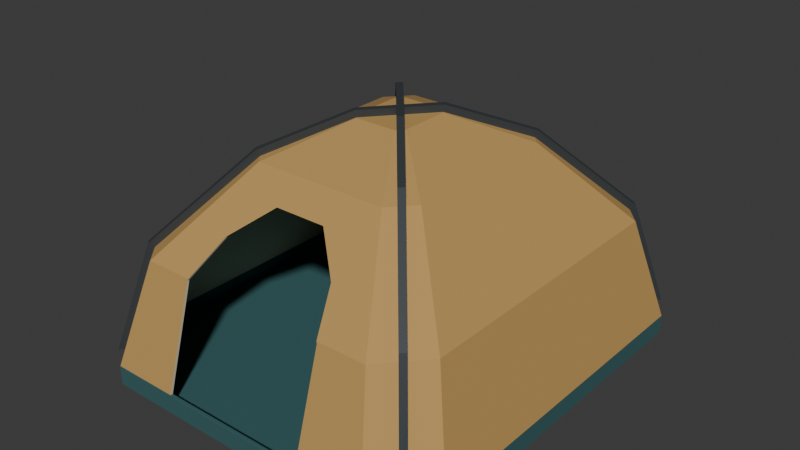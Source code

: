 # Source: source.blend  (saved by Blender 4.3.34; exported with 4.5.12 LTS)
import bpy
from mathutils import Matrix  # noqa: F401  (used for matrix-valued properties, if any)

bpy.ops.wm.read_factory_settings(use_empty=True)
scene = bpy.context.scene
scene.name = 'Scene'

# ---- collections
col_collection = bpy.data.collections.new('Collection'); scene.collection.children.link(col_collection)

# ---- materials (node trees are filled in below, after node groups)
mat_canvas_quietochre = bpy.data.materials.new('Canvas_QuietOchre')
mat_canvas_quietochre.diffuse_color = (0.52, 0.31, 0.095, 1.0)
mat_innercanvas_warmlinen = bpy.data.materials.new('InnerCanvas_WarmLinen')
mat_innercanvas_warmlinen.diffuse_color = (0.63, 0.57, 0.42, 1.0)
mat_bathtubfloor_deepteal = bpy.data.materials.new('BathtubFloor_DeepTeal')
mat_bathtubfloor_deepteal.diffuse_color = (0.035, 0.115, 0.12, 1.0)
mat_poles_graphite = bpy.data.materials.new('Poles_Graphite')
mat_poles_graphite.diffuse_color = (0.055, 0.065, 0.072, 1.0)

# ---- material node trees
mat_canvas_quietochre.use_nodes = True; mat_canvas_quietochre.node_tree.nodes.clear()
_N = mat_canvas_quietochre.node_tree.nodes; _L = mat_canvas_quietochre.node_tree.links
n0 = _N.new('ShaderNodeBsdfPrincipled'); n0.name = 'Principled BSDF'; n0.location = (10, 300)
n0.inputs[0].default_value = (0.52, 0.31, 0.095, 1.0)
n0.inputs[2].default_value = 0.85
n1 = _N.new('ShaderNodeOutputMaterial'); n1.name = 'Material Output'; n1.location = (300, 300)
_L.new(n0.outputs[0], n1.inputs[0])
n1.is_active_output = True
mat_innercanvas_warmlinen.use_nodes = True; mat_innercanvas_warmlinen.node_tree.nodes.clear()
_N = mat_innercanvas_warmlinen.node_tree.nodes; _L = mat_innercanvas_warmlinen.node_tree.links
n0 = _N.new('ShaderNodeBsdfPrincipled'); n0.name = 'Principled BSDF'; n0.location = (10, 300)
n0.inputs[0].default_value = (0.63, 0.57, 0.42, 1.0)
n0.inputs[2].default_value = 0.88
n1 = _N.new('ShaderNodeOutputMaterial'); n1.name = 'Material Output'; n1.location = (300, 300)
_L.new(n0.outputs[0], n1.inputs[0])
n1.is_active_output = True
mat_bathtubfloor_deepteal.use_nodes = True; mat_bathtubfloor_deepteal.node_tree.nodes.clear()
_N = mat_bathtubfloor_deepteal.node_tree.nodes; _L = mat_bathtubfloor_deepteal.node_tree.links
n0 = _N.new('ShaderNodeBsdfPrincipled'); n0.name = 'Principled BSDF'; n0.location = (10, 300)
n0.inputs[0].default_value = (0.035, 0.115, 0.12, 1.0)
n0.inputs[2].default_value = 0.84
n1 = _N.new('ShaderNodeOutputMaterial'); n1.name = 'Material Output'; n1.location = (300, 300)
_L.new(n0.outputs[0], n1.inputs[0])
n1.is_active_output = True
mat_poles_graphite.use_nodes = True; mat_poles_graphite.node_tree.nodes.clear()
_N = mat_poles_graphite.node_tree.nodes; _L = mat_poles_graphite.node_tree.links
n0 = _N.new('ShaderNodeBsdfPrincipled'); n0.name = 'Principled BSDF'; n0.location = (10, 300)
n0.inputs[0].default_value = (0.055, 0.065, 0.072, 1.0)
n0.inputs[1].default_value = 0.3
n0.inputs[2].default_value = 0.45
n1 = _N.new('ShaderNodeOutputMaterial'); n1.name = 'Material Output'; n1.location = (300, 300)
_L.new(n0.outputs[0], n1.inputs[0])
n1.is_active_output = True

# ---- world
world_world = bpy.data.worlds.new('World'); scene.world = world_world
world_world.use_nodes = True; world_world.node_tree.nodes.clear()
_N = world_world.node_tree.nodes; _L = world_world.node_tree.links
n0 = _N.new('ShaderNodeOutputWorld'); n0.name = 'World Output'; n0.location = (300, 300)
n1 = _N.new('ShaderNodeBackground'); n1.name = 'Background'; n1.location = (10, 300)
n1.inputs[0].default_value = (0.05088, 0.05088, 0.05088, 1.0)
_L.new(n1.outputs[0], n0.inputs[0])
n0.is_active_output = True
world_world.color = (0.05088, 0.05088, 0.05088)
world_world.sun_shadow_jitter_overblur = 0.0

# ---- meshes
me_wholecompoundenclosureandfloor = bpy.data.meshes.new('WholeCompoundEnclosureAndFloor')
me_wholecompoundenclosureandfloor.from_pydata([(-0.77, -1.17, 0.0), (-0.77, -1.17, 0.1), (-1.0, -0.91, 0.1), (-1.0, -0.91, 0.0), (0.77, -1.17, 0.0), (0.77, -1.17, 0.1), (1.0, -0.91, 0.1), (1.0, -0.91, 0.0), (1.0, 0.91, 0.0), (1.0, 0.91, 0.1), (0.77, 1.17, 0.1), (0.77, 1.17, 0.0), (-0.77, 1.17, 0.0), (-0.77, 1.17, 0.1), (-1.0, 0.91, 0.1), (-1.0, 0.91, 0.0), (-0.6622, -1.006, 0.65), (-0.86, -0.7826, 0.65), (-0.769, -1.169, 0.105), (0.769, -1.169, 0.105), (0.6622, -1.006, 0.65), (0.4, -1.006, 0.65), (0.4, -1.169, 0.105), (0.3956, -1.006, 0.65), (0.4, -1.009, 0.64), (-0.531, -1.006, 0.65), (-0.6868, -1.044, 0.5245), (-0.3956, -1.006, 0.65), (-0.6378, -1.169, 0.105), (-0.4, -1.009, 0.64), (-0.4, -1.169, 0.105), (0.86, -0.7826, 0.65), (0.86, 0.7826, 0.65), (0.6622, 1.006, 0.65), (-0.6622, 1.006, 0.65), (-0.86, 0.7826, 0.65), (-0.3696, -0.5616, 1.08), (-0.48, -0.4368, 1.08), (0.4, -0.6078, 1.035), (0.3696, -0.5616, 1.08), (0.2044, -0.5616, 1.08), (-0.002759, -0.5616, 1.08), (0.32, -0.8304, 0.82), (-0.4479, -0.6805, 0.965), (0.14, -0.6805, 0.965), (-0.14, -0.6805, 0.965), (-0.32, -0.8304, 0.82), (0.48, -0.4368, 1.08), (0.48, 0.4368, 1.08), (0.3696, 0.5616, 1.08), (-0.3696, 0.5616, 1.08), (-0.48, 0.4368, 1.08), (-0.1155, -0.1755, 1.24), (-0.15, -0.1365, 1.24), (0.1155, -0.1755, 1.24), (0.15, -0.1365, 1.24), (0.15, 0.1365, 1.24), (0.1155, 0.1755, 1.24), (-0.1155, 0.1755, 1.24), (-0.15, 0.1365, 1.24), (-0.988, -0.9055, 0.024), (-0.988, -0.9055, 0.09799), (-0.7646, -1.158, 0.09799), (-0.7646, -1.158, 0.024), (0.7646, -1.158, 0.024), (-0.7645, -1.158, 0.09825), (0.7645, -1.158, 0.09825), (0.7646, -1.158, 0.09799), (0.988, -0.9055, 0.024), (0.988, -0.9055, 0.09799), (0.988, 0.9055, 0.024), (0.988, -0.9052, 0.0985), (0.988, 0.9052, 0.0985), (0.988, 0.9055, 0.09799), (0.7646, 1.158, 0.09799), (0.7646, 1.158, 0.024), (-0.7646, 1.158, 0.024), (0.7645, 1.158, 0.09825), (-0.7645, 1.158, 0.09825), (-0.7646, 1.158, 0.09799), (-0.988, 0.9055, 0.024), (-0.988, 0.9055, 0.09799), (-0.988, 0.9052, 0.0985), (-0.988, -0.9052, 0.0985), (-0.8494, -0.7791, 0.6429), (-0.6577, -0.9958, 0.6429), (0.7632, -1.156, 0.105), (-0.7632, -1.156, 0.105), (0.4, -0.9956, 0.6436), (0.6569, -0.9956, 0.6436), (0.6577, -0.9958, 0.6429), (0.4, -1.156, 0.105), (0.3984, -0.9956, 0.6436), (0.4, -0.9967, 0.64), (-0.539, -0.9956, 0.6436), (-0.6798, -1.029, 0.5301), (-0.6569, -0.9956, 0.6436), (-0.3984, -0.9956, 0.6436), (-0.6378, -1.156, 0.105), (-0.4, -0.9967, 0.64), (-0.4, -1.156, 0.105), (0.8494, -0.7791, 0.6429), (0.8491, 0.7771, 0.6442), (0.8494, 0.7791, 0.6429), (0.8491, -0.7771, 0.6442), (0.6577, 0.9958, 0.6429), (-0.6569, 0.9956, 0.6436), (-0.6577, 0.9958, 0.6429), (0.6569, 0.9956, 0.6436), (-0.8494, 0.7791, 0.6429), (-0.8491, -0.7771, 0.6442), (-0.8491, 0.7771, 0.6442), (-0.4733, -0.4352, 1.069), (-0.3671, -0.5553, 1.069), (0.4, -0.6053, 1.021), (0.209, -0.5549, 1.07), (0.3661, -0.5549, 1.07), (0.3671, -0.5553, 1.069), (0.009919, -0.5549, 1.07), (0.32, -0.8132, 0.82), (0.14, -0.6632, 0.965), (-0.4382, -0.6632, 0.965), (-0.3661, -0.5549, 1.07), (-0.14, -0.6632, 0.965), (-0.32, -0.8132, 0.82), (0.4733, -0.4352, 1.069), (0.4726, 0.4325, 1.07), (0.4733, 0.4352, 1.069), (0.4726, -0.4325, 1.07), (0.3671, 0.5553, 1.069), (-0.3661, 0.5549, 1.07), (-0.3671, 0.5553, 1.069), (0.3661, 0.5549, 1.07), (-0.4733, 0.4352, 1.069), (-0.4726, -0.4325, 1.07), (-0.4726, 0.4325, 1.07), (-0.1472, -0.1365, 1.228), (-0.1148, -0.1731, 1.228), (0.1148, -0.1731, 1.228), (0.1472, -0.1365, 1.228), (0.1472, 0.1365, 1.228), (0.1148, 0.1731, 1.228), (-0.1148, 0.1731, 1.228), (-0.1472, 0.1365, 1.228), (-0.4, -1.158, 0.105), (0.4, -1.158, 0.105), (0.4, -1.158, 0.1403), (0.388, -0.9886, 0.667), (-0.388, -0.9886, 0.667), (-0.4, -1.158, 0.1403), (-0.885, -1.04, 0.05), (0.0, -1.17, 0.05), (0.885, -1.04, 0.05), (1.0, 0.0, 0.05), (0.885, 1.04, 0.05), (0.0, 1.17, 0.05), (-0.885, 1.04, 0.05), (-1.0, 0.0, 0.05), (-0.7913, -1.013, 0.3549), (-0.09111, -1.169, 0.1036), (0.5052, -1.086, 0.3817), (0.3985, -1.007, 0.6467), (-0.6267, -1.019, 0.6082), (-0.57, -1.067, 0.4458), (-0.4594, -1.126, 0.2476), (0.8122, -1.007, 0.321), (0.93, 0.0, 0.375), (0.8231, 0.9672, 0.375), (8.327e-17, 1.088, 0.375), (-0.8231, 0.9672, 0.375), (-0.93, -5.551e-17, 0.375), (-0.5639, -0.6935, 0.885), (0.4874, -0.8734, 0.7784), (0.3539, -0.7946, 0.8546), (0.1654, -0.6585, 0.9862), (-0.164, -0.6329, 1.011), (-0.4202, -0.8408, 0.81), (-0.4086, -0.9579, 0.6968), (0.5544, -0.679, 0.8991), (0.67, -2.776e-16, 0.865), (0.5929, 0.6968, 0.865), (-8.327e-17, 0.7839, 0.865), (-0.5929, 0.6968, 0.865), (-0.67, 2.498e-16, 0.865), (-0.2788, -0.3276, 1.16), (0.03361, -0.4329, 1.133), (0.2788, -0.3276, 1.16), (0.315, -2.776e-16, 1.16), (0.2788, 0.3276, 1.16), (-1.804e-16, 0.3686, 1.16), (-0.2788, 0.3276, 1.16), (-0.315, 3.053e-16, 1.16), (0.0, 0.0, 0.0), (-8.674e-18, -3.469e-18, 1.24), (-0.8763, -1.032, 0.061), (-1.85e-17, -1.158, 0.07341), (0.8763, -1.032, 0.061), (0.988, 0.0, 0.0735), (0.8763, 1.032, 0.061), (1.85e-17, 1.158, 0.07341), (-0.8763, 1.032, 0.061), (-0.988, 0.0, 0.0735), (-0.8069, -1.011, 0.2892), (-0.09111, -1.157, 0.1031), (0.5463, -1.049, 0.4633), (0.3995, -0.996, 0.6424), (-0.6334, -1.004, 0.6151), (-0.5697, -1.055, 0.4445), (-0.4793, -1.103, 0.2833), (0.8251, -1.008, 0.2548), (0.8955, 1.85e-17, 0.4619), (0.8354, 0.9836, 0.2798), (-3.701e-17, 1.05, 0.4616), (-0.8354, 0.9836, 0.2798), (-0.8955, -1.85e-17, 0.4619), (-0.6131, -0.743, 0.8111), (0.4856, -0.8655, 0.7694), (0.3515, -0.725, 0.9053), (0.1697, -0.6466, 0.9811), (-0.1936, -0.6091, 1.017), (-0.4188, -0.8262, 0.8074), (-0.4191, -0.9348, 0.7024), (0.6076, -0.7348, 0.8191), (0.5983, -2.868e-16, 0.928), (0.6423, 0.7563, 0.7854), (-2.128e-16, 0.7019, 0.9276), (-0.6423, 0.7563, 0.7854), (-0.5983, 2.868e-16, 0.928), (-0.3235, -0.3812, 1.122), (0.03648, -0.4276, 1.123), (0.3235, -0.3812, 1.122), (0.3099, 0.0, 1.149), (0.3235, 0.3812, 1.122), (0.0, 0.364, 1.149), (-0.3235, 0.3812, 1.122), (-0.3099, 0.0, 1.149), (-1.388e-17, 0.0, 0.024), (3.469e-18, -3.469e-18, 1.228), (0.0, -1.163, 0.105), (0.0, -1.157, 0.105), (0.4, -1.162, 0.1168), (0.4, -1.096, 0.3261), (0.3964, -0.9992, 0.6481), (0.3566, -0.907, 0.7376), (0.23, -0.7468, 0.8925), (-6.939e-18, -0.6719, 0.965), (-0.23, -0.7468, 0.8925), (-0.3964, -0.9992, 0.6481), (-0.3566, -0.907, 0.7376), (-0.4, -1.162, 0.1168), (-0.4, -1.096, 0.3261)], [], [(150, 0, 1), (150, 1, 2), (150, 2, 3), (150, 3, 0), (151, 4, 5), (151, 5, 1), (151, 1, 0), (151, 0, 4), (152, 6, 5), (152, 5, 4), (152, 4, 7), (152, 7, 6), (153, 8, 9), (153, 9, 6), (153, 6, 7), (153, 7, 8), (154, 10, 9), (154, 9, 8), (154, 8, 11), (154, 11, 10), (155, 12, 13), (155, 13, 10), (155, 10, 11), (155, 11, 12), (156, 14, 13), (156, 13, 12), (156, 12, 15), (156, 15, 14), (157, 3, 2), (157, 2, 14), (157, 14, 15), (157, 15, 3), (158, 2, 1), (158, 1, 18), (158, 18, 26), (158, 26, 16), (158, 16, 17), (158, 17, 2), (159, 18, 1), (159, 1, 5), (159, 5, 19), (159, 19, 22), (159, 22, 30), (159, 30, 28), (159, 28, 18), (160, 20, 21), (160, 21, 24), (160, 24, 146), (160, 146, 22), (160, 22, 19), (160, 19, 20), (161, 21, 23), (161, 23, 24), (161, 24, 21), (162, 25, 16), (162, 16, 26), (162, 26, 25), (163, 27, 25), (163, 25, 26), (163, 26, 18), (163, 18, 28), (163, 28, 29), (163, 29, 27), (164, 29, 28), (164, 28, 30), (164, 30, 149), (164, 149, 29), (165, 31, 20), (165, 20, 19), (165, 19, 5), (165, 5, 6), (165, 6, 31), (166, 32, 31), (166, 31, 6), (166, 6, 9), (166, 9, 32), (167, 33, 32), (167, 32, 9), (167, 9, 10), (167, 10, 33), (168, 34, 33), (168, 33, 10), (168, 10, 13), (168, 13, 34), (169, 35, 34), (169, 34, 13), (169, 13, 14), (169, 14, 35), (170, 14, 2), (170, 2, 17), (170, 17, 35), (170, 35, 14), (171, 17, 16), (171, 16, 43), (171, 43, 36), (171, 36, 37), (171, 37, 17), (172, 21, 20), (172, 20, 38), (172, 38, 21), (173, 39, 40), (173, 40, 42), (173, 42, 147), (173, 147, 23), (173, 23, 21), (173, 21, 38), (173, 38, 39), (174, 40, 41), (174, 41, 44), (174, 44, 42), (174, 42, 40), (175, 41, 36), (175, 36, 43), (175, 43, 45), (175, 45, 44), (175, 44, 41), (176, 43, 16), (176, 16, 25), (176, 25, 46), (176, 46, 45), (176, 45, 43), (177, 25, 27), (177, 27, 148), (177, 148, 46), (177, 46, 25), (178, 47, 39), (178, 39, 38), (178, 38, 20), (178, 20, 31), (178, 31, 47), (179, 48, 47), (179, 47, 31), (179, 31, 32), (179, 32, 48), (180, 49, 48), (180, 48, 32), (180, 32, 33), (180, 33, 49), (181, 50, 49), (181, 49, 33), (181, 33, 34), (181, 34, 50), (182, 51, 50), (182, 50, 34), (182, 34, 35), (182, 35, 51), (183, 35, 17), (183, 17, 37), (183, 37, 51), (183, 51, 35), (184, 37, 36), (184, 36, 52), (184, 52, 53), (184, 53, 37), (185, 54, 52), (185, 52, 36), (185, 36, 41), (185, 41, 40), (185, 40, 39), (185, 39, 54), (186, 55, 54), (186, 54, 39), (186, 39, 47), (186, 47, 55), (187, 56, 55), (187, 55, 47), (187, 47, 48), (187, 48, 56), (188, 57, 56), (188, 56, 48), (188, 48, 49), (188, 49, 57), (189, 58, 57), (189, 57, 49), (189, 49, 50), (189, 50, 58), (190, 59, 58), (190, 58, 50), (190, 50, 51), (190, 51, 59), (191, 51, 37), (191, 37, 53), (191, 53, 59), (191, 59, 51), (192, 8, 7), (192, 7, 4), (192, 4, 0), (192, 0, 3), (192, 3, 15), (192, 15, 12), (192, 12, 11), (192, 11, 8), (193, 58, 59), (193, 59, 53), (193, 53, 52), (193, 52, 54), (193, 54, 55), (193, 55, 56), (193, 56, 57), (193, 57, 58), (194, 60, 61), (194, 61, 62), (194, 62, 63), (194, 63, 60), (195, 64, 63), (195, 63, 62), (195, 62, 65), (195, 65, 66), (195, 66, 67), (195, 67, 64), (196, 68, 64), (196, 64, 67), (196, 67, 69), (196, 69, 68), (197, 70, 68), (197, 68, 69), (197, 69, 71), (197, 71, 72), (197, 72, 73), (197, 73, 70), (198, 70, 73), (198, 73, 74), (198, 74, 75), (198, 75, 70), (199, 76, 75), (199, 75, 74), (199, 74, 77), (199, 77, 78), (199, 78, 79), (199, 79, 76), (200, 80, 76), (200, 76, 79), (200, 79, 81), (200, 81, 80), (201, 81, 82), (201, 82, 83), (201, 83, 61), (201, 61, 60), (201, 60, 80), (201, 80, 81), (202, 84, 85), (202, 85, 95), (202, 95, 87), (202, 87, 65), (202, 65, 62), (202, 62, 61), (202, 61, 83), (202, 83, 84), (203, 86, 66), (203, 66, 65), (203, 65, 87), (203, 87, 98), (203, 98, 100), (203, 100, 91), (203, 91, 86), (204, 88, 89), (204, 89, 90), (204, 90, 86), (204, 86, 91), (204, 91, 93), (204, 93, 88), (205, 92, 88), (205, 88, 93), (205, 93, 92), (206, 94, 95), (206, 95, 85), (206, 85, 96), (206, 96, 94), (207, 94, 97), (207, 97, 99), (207, 99, 98), (207, 98, 87), (207, 87, 95), (207, 95, 94), (208, 99, 100), (208, 100, 98), (208, 98, 99), (209, 71, 69), (209, 69, 67), (209, 67, 66), (209, 66, 86), (209, 86, 90), (209, 90, 101), (209, 101, 71), (210, 102, 103), (210, 103, 72), (210, 72, 71), (210, 71, 101), (210, 101, 104), (210, 104, 102), (211, 77, 74), (211, 74, 73), (211, 73, 72), (211, 72, 103), (211, 103, 105), (211, 105, 77), (212, 106, 107), (212, 107, 78), (212, 78, 77), (212, 77, 105), (212, 105, 108), (212, 108, 106), (213, 82, 81), (213, 81, 79), (213, 79, 78), (213, 78, 107), (213, 107, 109), (213, 109, 82), (214, 110, 84), (214, 84, 83), (214, 83, 82), (214, 82, 109), (214, 109, 111), (214, 111, 110), (215, 112, 113), (215, 113, 121), (215, 121, 96), (215, 96, 85), (215, 85, 84), (215, 84, 110), (215, 110, 112), (216, 114, 89), (216, 89, 88), (216, 88, 114), (217, 115, 116), (217, 116, 117), (217, 117, 114), (217, 114, 88), (217, 88, 92), (217, 92, 119), (217, 119, 115), (218, 118, 115), (218, 115, 119), (218, 119, 120), (218, 120, 118), (219, 118, 120), (219, 120, 123), (219, 123, 121), (219, 121, 113), (219, 113, 122), (219, 122, 118), (220, 123, 124), (220, 124, 94), (220, 94, 96), (220, 96, 121), (220, 121, 123), (221, 124, 97), (221, 97, 94), (221, 94, 124), (222, 104, 101), (222, 101, 90), (222, 90, 89), (222, 89, 114), (222, 114, 117), (222, 117, 125), (222, 125, 104), (223, 126, 127), (223, 127, 102), (223, 102, 104), (223, 104, 125), (223, 125, 128), (223, 128, 126), (224, 108, 105), (224, 105, 103), (224, 103, 102), (224, 102, 127), (224, 127, 129), (224, 129, 108), (225, 130, 131), (225, 131, 106), (225, 106, 108), (225, 108, 129), (225, 129, 132), (225, 132, 130), (226, 111, 109), (226, 109, 107), (226, 107, 106), (226, 106, 131), (226, 131, 133), (226, 133, 111), (227, 134, 112), (227, 112, 110), (227, 110, 111), (227, 111, 133), (227, 133, 135), (227, 135, 134), (228, 136, 137), (228, 137, 122), (228, 122, 113), (228, 113, 112), (228, 112, 134), (228, 134, 136), (229, 116, 115), (229, 115, 118), (229, 118, 122), (229, 122, 137), (229, 137, 138), (229, 138, 116), (230, 128, 125), (230, 125, 117), (230, 117, 116), (230, 116, 138), (230, 138, 139), (230, 139, 128), (231, 126, 128), (231, 128, 139), (231, 139, 140), (231, 140, 126), (232, 132, 129), (232, 129, 127), (232, 127, 126), (232, 126, 140), (232, 140, 141), (232, 141, 132), (233, 130, 132), (233, 132, 141), (233, 141, 142), (233, 142, 130), (234, 135, 133), (234, 133, 131), (234, 131, 130), (234, 130, 142), (234, 142, 143), (234, 143, 135), (235, 143, 136), (235, 136, 134), (235, 134, 135), (235, 135, 143), (236, 76, 80), (236, 80, 60), (236, 60, 63), (236, 63, 64), (236, 64, 68), (236, 68, 70), (236, 70, 75), (236, 75, 76), (237, 141, 140), (237, 140, 139), (237, 139, 138), (237, 138, 137), (237, 137, 136), (237, 136, 143), (237, 143, 142), (237, 142, 141), (238, 144, 30), (238, 30, 22), (238, 22, 145), (238, 145, 144), (239, 100, 144), (239, 144, 145), (239, 145, 91), (239, 91, 100), (240, 146, 145), (240, 145, 22), (240, 22, 146), (241, 146, 24), (241, 24, 93), (241, 93, 91), (241, 91, 145), (241, 145, 146), (242, 23, 147), (242, 147, 92), (242, 92, 93), (242, 93, 24), (242, 24, 23), (243, 92, 147), (243, 147, 42), (243, 42, 119), (243, 119, 92), (244, 44, 120), (244, 120, 119), (244, 119, 42), (244, 42, 44), (245, 45, 123), (245, 123, 120), (245, 120, 44), (245, 44, 45), (246, 123, 45), (246, 45, 46), (246, 46, 124), (246, 124, 123), (247, 148, 27), (247, 27, 29), (247, 29, 99), (247, 99, 97), (247, 97, 148), (248, 124, 46), (248, 46, 148), (248, 148, 97), (248, 97, 124), (249, 149, 30), (249, 30, 144), (249, 144, 149), (250, 99, 29), (250, 29, 149), (250, 149, 144), (250, 144, 100), (250, 100, 99)])
me_wholecompoundenclosureandfloor.polygons.foreach_set('material_index', [2, 2, 2, 2, 2, 2, 2, 2, 2, 2, 2, 2, 2, 2, 2, 2, 2, 2, 2, 2, 2, 2, 2, 2, 2, 2, 2, 2, 2, 2, 2, 2, 0, 0, 0, 0, 0, 0, 2, 2, 2, 2, 2, 2, 2, 0, 0, 0, 0, 0, 0, 0, 0, 0, 0, 0, 0, 0, 0, 0, 0, 0, 0, 0, 0, 0, 0, 0, 0, 0, 0, 0, 0, 0, 0, 0, 0, 0, 0, 0, 0, 0, 0, 0, 0, 0, 0, 0, 0, 0, 0, 0, 0, 0, 0, 0, 0, 0, 0, 0, 0, 0, 0, 0, 0, 0, 0, 0, 0, 0, 0, 0, 0, 0, 0, 0, 0, 0, 0, 0, 0, 0, 0, 0, 0, 0, 0, 0, 0, 0, 0, 0, 0, 0, 0, 0, 0, 0, 0, 0, 0, 0, 0, 0, 0, 0, 0, 0, 0, 0, 0, 0, 0, 0, 0, 0, 0, 0, 0, 0, 0, 0, 0, 0, 0, 0, 0, 0, 0, 0, 0, 0, 0, 0, 0, 0, 0, 0, 0, 0, 0, 0, 0, 0, 2, 2, 2, 2, 2, 2, 2, 2, 0, 0, 0, 0, 0, 0, 0, 0, 2, 2, 2, 2, 2, 2, 2, 2, 2, 2, 2, 2, 2, 2, 2, 2, 2, 2, 2, 2, 2, 2, 2, 2, 2, 2, 2, 2, 2, 2, 2, 2, 2, 2, 2, 2, 2, 2, 2, 2, 1, 1, 1, 1, 1, 1, 1, 1, 2, 2, 2, 2, 2, 2, 2, 1, 1, 1, 1, 1, 1, 1, 1, 1, 1, 1, 1, 1, 1, 1, 1, 1, 1, 1, 1, 1, 1, 1, 1, 1, 1, 1, 1, 1, 1, 1, 1, 1, 1, 1, 1, 1, 1, 1, 1, 1, 1, 1, 1, 1, 1, 1, 1, 1, 1, 1, 1, 1, 1, 1, 1, 1, 1, 1, 1, 1, 1, 1, 1, 1, 1, 1, 1, 1, 1, 1, 1, 1, 1, 1, 1, 1, 1, 1, 1, 1, 1, 1, 1, 1, 1, 1, 1, 1, 1, 1, 1, 1, 1, 1, 1, 1, 1, 1, 1, 1, 1, 1, 1, 1, 1, 1, 1, 1, 1, 1, 1, 1, 1, 1, 1, 1, 1, 1, 1, 1, 1, 1, 1, 1, 1, 1, 1, 1, 1, 1, 1, 1, 1, 1, 1, 1, 1, 1, 1, 1, 1, 1, 1, 1, 1, 1, 1, 1, 1, 1, 1, 1, 1, 1, 1, 1, 1, 1, 1, 1, 1, 1, 1, 1, 1, 1, 1, 1, 1, 1, 1, 1, 2, 2, 2, 2, 2, 2, 2, 2, 1, 1, 1, 1, 1, 1, 1, 1, 2, 2, 2, 2, 2, 2, 2, 2, 1, 1, 1, 1, 1, 1, 1, 1, 1, 1, 1, 1, 1, 1, 1, 1, 1, 1, 1, 1, 1, 1, 1, 1, 1, 1, 1, 1, 1, 1, 1, 1, 1, 1, 1, 1, 1, 1, 1, 1, 1, 1, 1, 1, 1, 1])
me_wholecompoundenclosureandfloor.materials.append(mat_canvas_quietochre)
me_wholecompoundenclosureandfloor.materials.append(mat_innercanvas_warmlinen)
me_wholecompoundenclosureandfloor.materials.append(mat_bathtubfloor_deepteal)
me_wholecompoundenclosureandfloor.materials.append(mat_poles_graphite)
me_wholecompoundenclosureandfloor.update()
me_wholefirstdiagonalbentpole = bpy.data.meshes.new('WholeFirstDiagonalBentPole')
me_wholefirstdiagonalbentpole.from_pydata([(-0.8965, -1.081, 0.1), (-0.8965, -1.081, 0.106), (-0.9206, -1.054, 0.106), (-0.9206, -1.054, 0.1), (0.8965, 1.081, 0.1), (0.8965, 1.081, 0.106), (0.9206, 1.054, 0.106), (0.9206, 1.054, 0.1), (-0.7933, -0.9045, 0.6712), (-0.7692, -0.9317, 0.6712), (0.7692, 0.9317, 0.6712), (0.7933, 0.9045, 0.6712), (-0.4488, -0.4996, 1.112), (-0.4247, -0.5268, 1.112), (0.4247, 0.5268, 1.112), (0.4488, 0.4996, 1.112), (-0.1248, -0.1744, 1.276), (-0.1489, -0.1472, 1.276), (0.1489, 0.1472, 1.276), (0.1248, 0.1744, 1.276), (-0.897, -1.026, 0.1), (-0.897, -1.026, 0.2106), (0.873, 1.054, 0.2106), (0.873, 1.054, 0.1), (-0.7583, -0.8633, 0.7159), (0.7342, 0.8906, 0.7159), (-0.7731, -0.8808, 0.65), (-0.3845, -0.4241, 1.147), (0.3604, 0.4513, 1.147), (0.7491, 0.908, 0.65), (-0.4368, -0.4856, 1.08), (-0.07909, -0.06516, 1.276), (0.07575, 0.1168, 1.276), (0.3717, 0.4645, 1.133), (0.05499, 0.0924, 1.276), (0.4128, 0.5128, 1.08), (0.05178, 0.08863, 1.276), (0.08066, 0.1226, 1.262), (-0.1048, -0.09533, 1.262), (-0.07575, -0.06124, 1.276), (-0.1448, -0.1424, 1.24), (0.1207, 0.1696, 1.24), (-0.873, -1.054, 0.2106), (-0.873, -1.054, 0.1), (0.897, 1.026, 0.1), (0.897, 1.026, 0.2106), (-0.7342, -0.8906, 0.7159), (0.7583, 0.8633, 0.7159), (-0.3604, -0.4513, 1.147), (-0.7491, -0.908, 0.65), (0.3845, 0.4241, 1.147), (0.7731, 0.8808, 0.65), (-0.05499, -0.0924, 1.276), (-0.4128, -0.5128, 1.08), (-0.05178, -0.08863, 1.276), (-0.08066, -0.1226, 1.262), (0.07575, 0.06124, 1.276), (0.4105, 0.4546, 1.114), (0.4368, 0.4856, 1.08), (0.1048, 0.09533, 1.262), (-0.1207, -0.1696, 1.24), (0.1448, 0.1424, 1.24), (-0.9086, -1.068, 0.103), (0.9086, 1.068, 0.103), (-0.8583, -1.009, 0.3293), (0.8583, 1.009, 0.3293), (-0.6547, -0.7694, 0.8329), (0.6547, 0.7694, 0.8329), (-0.3153, -0.3706, 1.178), (0.3153, 0.3706, 1.178), (-0.000278, 0.004302, 1.276), (-0.9088, -1.04, 0.1292), (0.8847, 1.067, 0.1292), (-0.8238, -0.9403, 0.4696), (0.7997, 0.9675, 0.4696), (-0.5603, -0.6307, 0.9409), (0.5088, 0.6257, 0.9728), (-0.2165, -0.2266, 1.213), (0.2332, 0.3018, 1.208), (0.1861, 0.2465, 1.211), (0.06248, 0.1012, 1.271), (-0.08653, -0.07391, 1.271), (-0.01203, 0.01364, 1.259), (-0.8847, -1.067, 0.1292), (0.9088, 1.04, 0.1292), (-0.7997, -0.9675, 0.4696), (0.8238, 0.9403, 0.4696), (-0.5362, -0.6579, 0.9409), (0.5353, 0.6013, 0.9697), (-0.1924, -0.2539, 1.213), (-0.06248, -0.1012, 1.271), (0.2249, 0.2365, 1.215), (0.2742, 0.2945, 1.174), (0.01203, -0.01364, 1.259), (-0.8968, -1.054, 0.1), (0.8968, 1.054, 0.1), (-0.8231, -0.9672, 0.375), (0.8231, 0.9672, 0.375), (-0.5929, -0.6968, 0.865), (0.5929, 0.6968, 0.865), (-0.2788, -0.3276, 1.16), (0.2788, 0.3276, 1.16), (1.388e-17, 3.469e-17, 1.24)], [], [(62, 0, 1), (62, 1, 2), (62, 2, 3), (62, 3, 0), (63, 4, 5), (63, 5, 6), (63, 6, 7), (63, 7, 4), (64, 8, 21), (64, 21, 2), (64, 2, 1), (64, 1, 42), (64, 42, 9), (64, 9, 8), (65, 6, 5), (65, 5, 22), (65, 22, 10), (65, 10, 11), (65, 11, 45), (65, 45, 6), (66, 12, 24), (66, 24, 8), (66, 8, 9), (66, 9, 46), (66, 46, 13), (66, 13, 12), (67, 11, 10), (67, 10, 25), (67, 25, 14), (67, 14, 15), (67, 15, 47), (67, 47, 11), (68, 16, 17), (68, 17, 27), (68, 27, 12), (68, 12, 13), (68, 13, 48), (68, 48, 16), (69, 18, 50), (69, 50, 15), (69, 15, 14), (69, 14, 28), (69, 28, 19), (69, 19, 18), (70, 19, 32), (70, 32, 34), (70, 34, 36), (70, 36, 39), (70, 39, 31), (70, 31, 17), (70, 17, 16), (70, 16, 52), (70, 52, 54), (70, 54, 56), (70, 56, 18), (70, 18, 19), (71, 20, 3), (71, 3, 2), (71, 2, 21), (71, 21, 20), (72, 22, 5), (72, 5, 4), (72, 4, 23), (72, 23, 22), (73, 20, 21), (73, 21, 8), (73, 8, 24), (73, 24, 26), (73, 26, 20), (74, 10, 22), (74, 22, 23), (74, 23, 29), (74, 29, 25), (74, 25, 10), (75, 26, 24), (75, 24, 12), (75, 12, 27), (75, 27, 30), (75, 30, 26), (76, 28, 14), (76, 14, 25), (76, 25, 29), (76, 29, 35), (76, 35, 33), (76, 33, 28), (77, 30, 27), (77, 27, 17), (77, 17, 31), (77, 31, 38), (77, 38, 40), (77, 40, 30), (78, 32, 19), (78, 19, 28), (78, 28, 33), (78, 33, 32), (79, 34, 32), (79, 32, 33), (79, 33, 35), (79, 35, 41), (79, 41, 37), (79, 37, 34), (80, 36, 34), (80, 34, 37), (80, 37, 36), (81, 38, 31), (81, 31, 39), (81, 39, 38), (82, 40, 38), (82, 38, 39), (82, 39, 36), (82, 36, 37), (82, 37, 41), (82, 41, 40), (83, 42, 1), (83, 1, 0), (83, 0, 43), (83, 43, 42), (84, 44, 7), (84, 7, 6), (84, 6, 45), (84, 45, 44), (85, 46, 9), (85, 9, 42), (85, 42, 43), (85, 43, 49), (85, 49, 46), (86, 44, 45), (86, 45, 11), (86, 11, 47), (86, 47, 51), (86, 51, 44), (87, 48, 13), (87, 13, 46), (87, 46, 49), (87, 49, 53), (87, 53, 48), (88, 15, 50), (88, 50, 57), (88, 57, 58), (88, 58, 51), (88, 51, 47), (88, 47, 15), (89, 52, 16), (89, 16, 48), (89, 48, 53), (89, 53, 60), (89, 60, 55), (89, 55, 52), (90, 54, 52), (90, 52, 55), (90, 55, 54), (91, 50, 18), (91, 18, 56), (91, 56, 59), (91, 59, 57), (91, 57, 50), (92, 58, 57), (92, 57, 59), (92, 59, 61), (92, 61, 58), (93, 56, 54), (93, 54, 55), (93, 55, 60), (93, 60, 61), (93, 61, 59), (93, 59, 56), (94, 0, 3), (94, 3, 20), (94, 20, 43), (94, 43, 0), (95, 23, 4), (95, 4, 7), (95, 7, 44), (95, 44, 23), (96, 26, 49), (96, 49, 43), (96, 43, 20), (96, 20, 26), (97, 23, 44), (97, 44, 51), (97, 51, 29), (97, 29, 23), (98, 30, 53), (98, 53, 49), (98, 49, 26), (98, 26, 30), (99, 29, 51), (99, 51, 58), (99, 58, 35), (99, 35, 29), (100, 40, 60), (100, 60, 53), (100, 53, 30), (100, 30, 40), (101, 35, 58), (101, 58, 61), (101, 61, 41), (101, 41, 35), (102, 41, 61), (102, 61, 60), (102, 60, 40), (102, 40, 41)])
me_wholefirstdiagonalbentpole.polygons.foreach_set('material_index', [3, 3, 3, 3, 3, 3, 3, 3, 3, 3, 3, 3, 3, 3, 3, 3, 3, 3, 3, 3, 3, 3, 3, 3, 3, 3, 3, 3, 3, 3, 3, 3, 3, 3, 3, 3, 3, 3, 3, 3, 3, 3, 3, 3, 3, 3, 3, 3, 3, 3, 3, 3, 3, 3, 3, 3, 3, 3, 3, 3, 3, 3, 3, 3, 3, 3, 3, 3, 3, 3, 3, 3, 3, 3, 3, 3, 3, 3, 3, 3, 3, 3, 3, 3, 3, 3, 3, 3, 3, 3, 3, 3, 3, 3, 3, 3, 3, 3, 3, 3, 3, 3, 3, 3, 3, 3, 3, 3, 3, 3, 3, 3, 3, 3, 3, 3, 3, 3, 3, 3, 3, 3, 3, 3, 3, 3, 3, 3, 3, 3, 3, 3, 3, 3, 3, 3, 3, 3, 3, 3, 3, 3, 3, 3, 3, 3, 3, 3, 3, 3, 3, 3, 3, 3, 3, 3, 3, 3, 3, 3, 3, 3, 3, 3, 3, 3, 3, 3, 3, 3, 3, 3, 3, 3, 3, 3, 3, 3, 3, 3, 3, 3, 3, 3, 3, 3, 3, 3, 3, 3, 3, 3, 3, 3, 3, 3, 3, 3, 3, 3, 3, 3])
me_wholefirstdiagonalbentpole.materials.append(mat_canvas_quietochre)
me_wholefirstdiagonalbentpole.materials.append(mat_innercanvas_warmlinen)
me_wholefirstdiagonalbentpole.materials.append(mat_bathtubfloor_deepteal)
me_wholefirstdiagonalbentpole.materials.append(mat_poles_graphite)
me_wholefirstdiagonalbentpole.update()
me_wholeraisedcrowndiagonalbentpole = bpy.data.meshes.new('WholeRaisedCrownDiagonalBentPole')
me_wholeraisedcrowndiagonalbentpole.from_pydata([(0.9206, -1.054, 0.1), (0.9206, -1.054, 0.106), (0.8965, -1.081, 0.106), (0.8965, -1.081, 0.1), (-0.9206, 1.054, 0.1), (-0.9206, 1.054, 0.106), (-0.8965, 1.081, 0.106), (-0.8965, 1.081, 0.1), (0.7618, -0.923, 0.7042), (0.7859, -0.8957, 0.7042), (-0.7859, 0.8957, 0.7042), (-0.7618, 0.923, 0.7042), (0.4044, -0.5031, 1.161), (0.4285, -0.4758, 1.161), (-0.4044, 0.5031, 1.161), (-0.4285, 0.4758, 1.161), (0.1289, -0.1792, 1.312), (0.153, -0.152, 1.312), (-0.153, 0.152, 1.312), (-0.1289, 0.1792, 1.312), (0.873, -1.054, 0.1), (0.873, -1.054, 0.2106), (-0.897, 1.026, 0.2106), (-0.897, 1.026, 0.1), (0.7268, -0.8818, 0.7489), (-0.7509, 0.8546, 0.7489), (0.7416, -0.8993, 0.683), (0.3402, -0.4276, 1.196), (-0.3643, 0.4003, 1.196), (-0.7657, 0.8721, 0.683), (0.3676, -0.4598, 1.161), (0.05788, -0.09579, 1.312), (0.3925, -0.4891, 1.129), (0.06877, -0.1086, 1.307), (-0.1051, 0.09579, 1.312), (-0.3775, 0.4158, 1.179), (-0.08318, 0.06998, 1.312), (-0.4166, 0.4618, 1.129), (0.1248, -0.1744, 1.276), (-0.1489, 0.1472, 1.276), (0.897, -1.026, 0.2106), (0.897, -1.026, 0.1), (-0.873, 1.054, 0.1), (-0.873, 1.054, 0.2106), (0.7509, -0.8546, 0.7489), (-0.7268, 0.8818, 0.7489), (0.3643, -0.4003, 1.196), (0.7657, -0.8721, 0.683), (-0.3402, 0.4276, 1.196), (-0.7416, 0.8993, 0.683), (0.1051, -0.09579, 1.312), (0.3775, -0.4158, 1.179), (0.08318, -0.06998, 1.312), (0.4166, -0.4618, 1.129), (-0.05788, 0.09579, 1.312), (-0.3676, 0.4598, 1.161), (-0.3925, 0.4891, 1.129), (-0.06877, 0.1086, 1.307), (0.1489, -0.1472, 1.276), (-0.1248, 0.1744, 1.276), (0.9086, -1.068, 0.103), (-0.9086, 1.068, 0.103), (0.8558, -1.006, 0.3403), (-0.8558, 1.006, 0.3403), (0.643, -0.7557, 0.8714), (-0.643, 0.7557, 0.8714), (0.3032, -0.3563, 1.223), (-0.3032, 0.3563, 1.223), (-5.551e-18, 2.776e-18, 1.312), (0.8847, -1.067, 0.1292), (-0.9088, 1.04, 0.1292), (0.7952, -0.9623, 0.4893), (-0.8193, 0.935, 0.4893), (0.4955, -0.6101, 1.013), (-0.5173, 0.5801, 1.016), (0.1927, -0.2542, 1.258), (0.2384, -0.308, 1.218), (-0.25, 0.266, 1.25), (-0.2263, 0.2381, 1.242), (0.003875, -0.03233, 1.297), (0.9088, -1.04, 0.1292), (-0.8847, 1.067, 0.1292), (0.8193, -0.935, 0.4893), (-0.7952, 0.9623, 0.4893), (0.5173, -0.5801, 1.016), (-0.4955, 0.6101, 1.013), (0.25, -0.266, 1.25), (0.2263, -0.2381, 1.242), (-0.1927, 0.2542, 1.258), (-0.2384, 0.308, 1.218), (-0.003875, 0.03233, 1.297), (0.8968, -1.054, 0.1), (-0.8968, 1.054, 0.1), (0.8193, -0.9628, 0.3915), (-0.8193, 0.9628, 0.3915), (0.5791, -0.6806, 0.9061), (-0.5791, 0.6806, 0.9061), (0.2707, -0.3181, 1.203), (-0.2707, 0.3181, 1.203), (6.939e-17, -9.714e-17, 1.276)], [], [(60, 0, 1), (60, 1, 2), (60, 2, 3), (60, 3, 0), (61, 4, 5), (61, 5, 6), (61, 6, 7), (61, 7, 4), (62, 8, 21), (62, 21, 2), (62, 2, 1), (62, 1, 40), (62, 40, 9), (62, 9, 8), (63, 6, 5), (63, 5, 22), (63, 22, 10), (63, 10, 11), (63, 11, 43), (63, 43, 6), (64, 12, 24), (64, 24, 8), (64, 8, 9), (64, 9, 44), (64, 44, 13), (64, 13, 12), (65, 14, 45), (65, 45, 11), (65, 11, 10), (65, 10, 25), (65, 25, 15), (65, 15, 14), (66, 16, 27), (66, 27, 12), (66, 12, 13), (66, 13, 46), (66, 46, 17), (66, 17, 16), (67, 14, 15), (67, 15, 28), (67, 28, 18), (67, 18, 19), (67, 19, 48), (67, 48, 14), (68, 18, 34), (68, 34, 36), (68, 36, 31), (68, 31, 16), (68, 16, 17), (68, 17, 50), (68, 50, 52), (68, 52, 54), (68, 54, 19), (68, 19, 18), (69, 20, 3), (69, 3, 2), (69, 2, 21), (69, 21, 20), (70, 22, 5), (70, 5, 4), (70, 4, 23), (70, 23, 22), (71, 20, 21), (71, 21, 8), (71, 8, 24), (71, 24, 26), (71, 26, 20), (72, 10, 22), (72, 22, 23), (72, 23, 29), (72, 29, 25), (72, 25, 10), (73, 26, 24), (73, 24, 12), (73, 12, 27), (73, 27, 30), (73, 30, 32), (73, 32, 26), (74, 28, 15), (74, 15, 25), (74, 25, 29), (74, 29, 37), (74, 37, 35), (74, 35, 28), (75, 30, 27), (75, 27, 16), (75, 16, 31), (75, 31, 33), (75, 33, 30), (76, 32, 30), (76, 30, 33), (76, 33, 38), (76, 38, 32), (77, 34, 18), (77, 18, 28), (77, 28, 35), (77, 35, 34), (78, 36, 34), (78, 34, 35), (78, 35, 37), (78, 37, 39), (78, 39, 36), (79, 38, 33), (79, 33, 31), (79, 31, 36), (79, 36, 39), (79, 39, 38), (80, 40, 1), (80, 1, 0), (80, 0, 41), (80, 41, 40), (81, 42, 7), (81, 7, 6), (81, 6, 43), (81, 43, 42), (82, 44, 9), (82, 9, 40), (82, 40, 41), (82, 41, 47), (82, 47, 44), (83, 42, 43), (83, 43, 11), (83, 11, 45), (83, 45, 49), (83, 49, 42), (84, 46, 13), (84, 13, 44), (84, 44, 47), (84, 47, 53), (84, 53, 51), (84, 51, 46), (85, 14, 48), (85, 48, 55), (85, 55, 56), (85, 56, 49), (85, 49, 45), (85, 45, 14), (86, 50, 17), (86, 17, 46), (86, 46, 51), (86, 51, 50), (87, 52, 50), (87, 50, 51), (87, 51, 53), (87, 53, 58), (87, 58, 52), (88, 48, 19), (88, 19, 54), (88, 54, 57), (88, 57, 55), (88, 55, 48), (89, 56, 55), (89, 55, 57), (89, 57, 59), (89, 59, 56), (90, 54, 52), (90, 52, 58), (90, 58, 59), (90, 59, 57), (90, 57, 54), (91, 0, 3), (91, 3, 20), (91, 20, 41), (91, 41, 0), (92, 23, 4), (92, 4, 7), (92, 7, 42), (92, 42, 23), (93, 41, 20), (93, 20, 26), (93, 26, 47), (93, 47, 41), (94, 23, 42), (94, 42, 49), (94, 49, 29), (94, 29, 23), (95, 47, 26), (95, 26, 32), (95, 32, 53), (95, 53, 47), (96, 29, 49), (96, 49, 56), (96, 56, 37), (96, 37, 29), (97, 53, 32), (97, 32, 38), (97, 38, 58), (97, 58, 53), (98, 37, 56), (98, 56, 59), (98, 59, 39), (98, 39, 37), (99, 58, 38), (99, 38, 39), (99, 39, 59), (99, 59, 58)])
me_wholeraisedcrowndiagonalbentpole.polygons.foreach_set('material_index', [3, 3, 3, 3, 3, 3, 3, 3, 3, 3, 3, 3, 3, 3, 3, 3, 3, 3, 3, 3, 3, 3, 3, 3, 3, 3, 3, 3, 3, 3, 3, 3, 3, 3, 3, 3, 3, 3, 3, 3, 3, 3, 3, 3, 3, 3, 3, 3, 3, 3, 3, 3, 3, 3, 3, 3, 3, 3, 3, 3, 3, 3, 3, 3, 3, 3, 3, 3, 3, 3, 3, 3, 3, 3, 3, 3, 3, 3, 3, 3, 3, 3, 3, 3, 3, 3, 3, 3, 3, 3, 3, 3, 3, 3, 3, 3, 3, 3, 3, 3, 3, 3, 3, 3, 3, 3, 3, 3, 3, 3, 3, 3, 3, 3, 3, 3, 3, 3, 3, 3, 3, 3, 3, 3, 3, 3, 3, 3, 3, 3, 3, 3, 3, 3, 3, 3, 3, 3, 3, 3, 3, 3, 3, 3, 3, 3, 3, 3, 3, 3, 3, 3, 3, 3, 3, 3, 3, 3, 3, 3, 3, 3, 3, 3, 3, 3, 3, 3, 3, 3, 3, 3, 3, 3, 3, 3, 3, 3, 3, 3, 3, 3, 3, 3, 3, 3, 3, 3, 3, 3, 3, 3, 3, 3, 3, 3])
me_wholeraisedcrowndiagonalbentpole.materials.append(mat_canvas_quietochre)
me_wholeraisedcrowndiagonalbentpole.materials.append(mat_innercanvas_warmlinen)
me_wholeraisedcrowndiagonalbentpole.materials.append(mat_bathtubfloor_deepteal)
me_wholeraisedcrowndiagonalbentpole.materials.append(mat_poles_graphite)
me_wholeraisedcrowndiagonalbentpole.update()

# ---- objects
ob_onestaticcrosspoledomedtent = bpy.data.objects.new('OneStaticCrossPoleDomedTent', None)
ob_wholecompoundenclosureandfloor = bpy.data.objects.new('WholeCompoundEnclosureAndFloor', me_wholecompoundenclosureandfloor)
ob_wholefirstdiagonalbentpole = bpy.data.objects.new('WholeFirstDiagonalBentPole', me_wholefirstdiagonalbentpole)
ob_wholeraisedcrowndiagonalbentpole = bpy.data.objects.new('WholeRaisedCrownDiagonalBentPole', me_wholeraisedcrowndiagonalbentpole)

# ---- transforms, parenting, visibility, modifiers, constraints
ob_onestaticcrosspoledomedtent.location = (0.0, 0.0, 0.0)
ob_wholecompoundenclosureandfloor.parent = ob_onestaticcrosspoledomedtent
ob_wholecompoundenclosureandfloor.location = (0.0, 0.0, 0.0)
ob_wholefirstdiagonalbentpole.parent = ob_onestaticcrosspoledomedtent
ob_wholefirstdiagonalbentpole.location = (0.0, 0.0, 0.0)
ob_wholeraisedcrowndiagonalbentpole.parent = ob_onestaticcrosspoledomedtent
ob_wholeraisedcrowndiagonalbentpole.location = (0.0, 0.0, 0.0)

# ---- collection membership
scene.collection.objects.link(ob_onestaticcrosspoledomedtent)
scene.collection.objects.link(ob_wholecompoundenclosureandfloor)
scene.collection.objects.link(ob_wholefirstdiagonalbentpole)
scene.collection.objects.link(ob_wholeraisedcrowndiagonalbentpole)

# ---- scene / render settings (as saved in the file)
scene.frame_start = 1; scene.frame_end = 250; scene.frame_set(1)
scene.render.engine = 'CYCLES'
scene.render.use_compositing = False
scene.cycles.use_denoising = False
scene.cycles.samples = 128
scene.cycles.use_adaptive_sampling = False
scene.cycles.seed = 17
bpy.context.view_layer.update()

# ---- added for rendering (the .blend has no active camera and no usable light): camera, sun
cam_auto = bpy.data.cameras.new('AutoCamera')
cam_auto.lens = 50.0
cam_auto.sensor_width = 36.0
cam_auto.clip_end = 1000.0
ob_auto_camera = bpy.data.objects.new('AutoCamera', cam_auto)
scene.collection.objects.link(ob_auto_camera)
ob_auto_camera.location = (3.09597, -3.71517, 3.13278)
ob_auto_camera.rotation_euler = (1.09748, -7.21219e-08, 0.694738)
scene.camera = ob_auto_camera
light_auto_sun = bpy.data.lights.new('AutoSun', 'SUN')
light_auto_sun.energy = 3.0
light_auto_sun.angle = 0.0523599
ob_auto_sun = bpy.data.objects.new('AutoSun', light_auto_sun)
scene.collection.objects.link(ob_auto_sun)
ob_auto_sun.rotation_euler = (0.872665, 0.174533, 0.523599)
bpy.context.view_layer.update()
